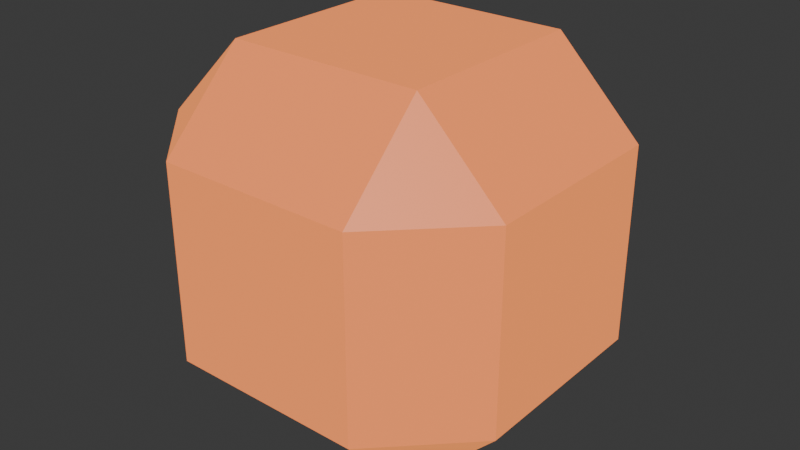 # Source: MortarShellArchive.blend  (saved by Blender 4.0.36; exported with 4.5.12 LTS)
import bpy
from mathutils import Matrix  # noqa: F401  (used for matrix-valued properties, if any)

bpy.ops.wm.read_factory_settings(use_empty=True)
scene = bpy.context.scene
scene.name = 'Scene'

# ---- collections
col_collection = bpy.data.collections.new('Collection'); scene.collection.children.link(col_collection)

# ---- materials (node trees are filled in below, after node groups)
mat_material_001 = bpy.data.materials.new('Material.001')
mat_material_001.use_transparent_shadow = False

# ---- material node trees
mat_material_001.use_nodes = True; mat_material_001.node_tree.nodes.clear()
_N = mat_material_001.node_tree.nodes; _L = mat_material_001.node_tree.links
n0 = _N.new('ShaderNodeBsdfPrincipled'); n0.name = 'Principled BSDF'; n0.location = (10, 300)
n0.inputs[0].default_value = (0.4032, 0.06675, 0.04534, 1.0)
n0.inputs[3].default_value = 1.45
n0.inputs[27].default_value = (1.0, 0.3126, 0.07501, 1.0)
n0.inputs[28].default_value = 0.8
n1 = _N.new('ShaderNodeOutputMaterial'); n1.name = 'Material Output'; n1.location = (300, 300)
_L.new(n0.outputs[0], n1.inputs[0])
n1.is_active_output = True

# ---- world
world_world = bpy.data.worlds.new('World'); scene.world = world_world
world_world.use_nodes = True; world_world.node_tree.nodes.clear()
_N = world_world.node_tree.nodes; _L = world_world.node_tree.links
n0 = _N.new('ShaderNodeOutputWorld'); n0.name = 'World Output'; n0.location = (300, 300)
n1 = _N.new('ShaderNodeBackground'); n1.name = 'Background'; n1.location = (10, 300)
n1.inputs[0].default_value = (0.05088, 0.05088, 0.05088, 1.0)
_L.new(n1.outputs[0], n0.inputs[0])
n0.is_active_output = True
world_world.color = (0.05088, 0.05088, 0.05088)
world_world.use_sun_shadow = False
world_world.sun_shadow_jitter_overblur = 0.0

# ---- meshes
me_cube_001 = bpy.data.meshes.new('Cube.001')
me_cube_001.from_pydata([(-0.537, -0.537, -1.0), (-0.537, -1.0, -0.537), (-1.0, -0.537, -0.537), (-0.537, -1.0, 0.537), (-0.537, -0.537, 1.0), (-1.0, -0.537, 0.537), (-0.537, 0.537, -1.0), (-1.0, 0.537, -0.537), (-0.537, 1.0, -0.537), (-0.537, 0.537, 1.0), (-0.537, 1.0, 0.537), (-1.0, 0.537, 0.537), (0.537, -0.537, -1.0), (1.0, -0.537, -0.537), (0.537, -1.0, -0.537), (0.537, -0.537, 1.0), (0.537, -1.0, 0.537), (1.0, -0.537, 0.537), (0.537, 0.537, -1.0), (0.537, 1.0, -0.537), (1.0, 0.537, -0.537), (0.537, 0.537, 1.0), (1.0, 0.537, 0.537), (0.537, 1.0, 0.537)], [], [(14, 16, 3, 1), (20, 22, 17, 13), (21, 9, 4, 15), (2, 5, 11, 7), (8, 10, 23, 19), (0, 1, 2), (3, 4, 5), (6, 7, 8), (9, 10, 11), (12, 13, 14), (15, 16, 17), (18, 19, 20), (21, 22, 23), (6, 0, 2, 7), (1, 3, 5, 2), (4, 9, 11, 5), (10, 8, 7, 11), (18, 6, 8, 19), (9, 21, 23, 10), (22, 20, 19, 23), (12, 18, 20, 13), (21, 15, 17, 22), (16, 14, 13, 17), (0, 12, 14, 1), (15, 4, 3, 16), (6, 18, 12, 0)])
_uv = me_cube_001.uv_layers.new(name='UVMap')
_uv.uv.foreach_set('vector', [0.4329, 0.8079, 0.5671, 0.8079, 0.5671, 0.9421, 0.4329, 0.9421, 0.4329, 0.5579, 0.5671, 0.5579, 0.5671, 0.6921, 0.4329, 0.6921, 0.6829, 0.5579, 0.8171, 0.5579, 0.8171, 0.6921, 0.6829, 0.6921, 0.4329, 0.05788, 0.5671, 0.05788, 0.5671, 0.1921, 0.4329, 0.1921, 0.4329, 0.3079, 0.5671, 0.3079, 0.5671, 0.4421, 0.4329, 0.4421, 0.1829, 0.6921, 0.1829, 0.75, 0.125, 0.6921, 0.5671, 0.0, 0.625, 0.05788, 0.5671, 0.05788, 0.1829, 0.5579, 0.125, 0.5579, 0.1829, 0.5, 0.625, 0.1921, 0.5671, 0.25, 0.5671, 0.1921, 0.3171, 0.6921, 0.375, 0.6921, 0.3171, 0.75, 0.625, 0.8079, 0.5671, 0.8079, 0.5671, 0.75, 0.3171, 0.5579, 0.3171, 0.5, 0.375, 0.5579, 0.625, 0.4421, 0.5671, 0.5, 0.5671, 0.4421, 0.1829, 0.5579, 0.1829, 0.6921, 0.125, 0.6921, 0.125, 0.5579, 0.4329, 0.0, 0.5671, 0.0, 0.5671, 0.05788, 0.4329, 0.05788, 0.625, 0.05788, 0.625, 0.1921, 0.5671, 0.1921, 0.5671, 0.05788, 0.5671, 0.3079, 0.4329, 0.3079, 0.4329, 0.1921, 0.5671, 0.1921, 0.3171, 0.5579, 0.1829, 0.5579, 0.1829, 0.5, 0.3171, 0.5, 0.625, 0.3079, 0.625, 0.4421, 0.5671, 0.4421, 0.5671, 0.3079, 0.5671, 0.5579, 0.4329, 0.5579, 0.4329, 0.4421, 0.5671, 0.4421, 0.3171, 0.6921, 0.3171, 0.5579, 0.4329, 0.5579, 0.4329, 0.6921, 0.6829, 0.5579, 0.6829, 0.6921, 0.5671, 0.6921, 0.5671, 0.5579, 0.5671, 0.8079, 0.4329, 0.8079, 0.4329, 0.6921, 0.5671, 0.6921, 0.1829, 0.6921, 0.3171, 0.6921, 0.3171, 0.75, 0.1829, 0.75, 0.625, 0.8079, 0.625, 0.9421, 0.5671, 0.9421, 0.5671, 0.8079, 0.1829, 0.5579, 0.3171, 0.5579, 0.3171, 0.6921, 0.1829, 0.6921])
me_cube_001.materials.append(mat_material_001)
me_cube_001.update()

# ---- objects
ob_cube = bpy.data.objects.new('Cube', me_cube_001)

# ---- transforms, parenting, visibility, modifiers, constraints
ob_cube.location = (0.0, 0.0, 0.0)
ob_cube.scale = (0.1333, 0.1333, 0.1333)

# ---- collection membership
col_collection.objects.link(ob_cube)

# ---- scene / render settings (as saved in the file)
scene.frame_start = 1; scene.frame_end = 250; scene.frame_set(1)
scene.render.engine = 'BLENDER_EEVEE_NEXT'
scene.cycles.sampling_pattern = 'TABULATED_SOBOL'
bpy.context.view_layer.update()

# ---- added for rendering (the .blend has no active camera and no usable light): camera, sun
cam_auto = bpy.data.cameras.new('AutoCamera')
cam_auto.lens = 50.0
cam_auto.sensor_width = 36.0
cam_auto.clip_end = 1000.0
ob_auto_camera = bpy.data.objects.new('AutoCamera', cam_auto)
scene.collection.objects.link(ob_auto_camera)
ob_auto_camera.location = (0.427149, -0.512579, 0.341719)
ob_auto_camera.rotation_euler = (1.09748, -7.21219e-08, 0.694738)
scene.camera = ob_auto_camera
light_auto_sun = bpy.data.lights.new('AutoSun', 'SUN')
light_auto_sun.energy = 3.0
light_auto_sun.angle = 0.0523599
ob_auto_sun = bpy.data.objects.new('AutoSun', light_auto_sun)
scene.collection.objects.link(ob_auto_sun)
ob_auto_sun.rotation_euler = (0.872665, 0.174533, 0.523599)
bpy.context.view_layer.update()
